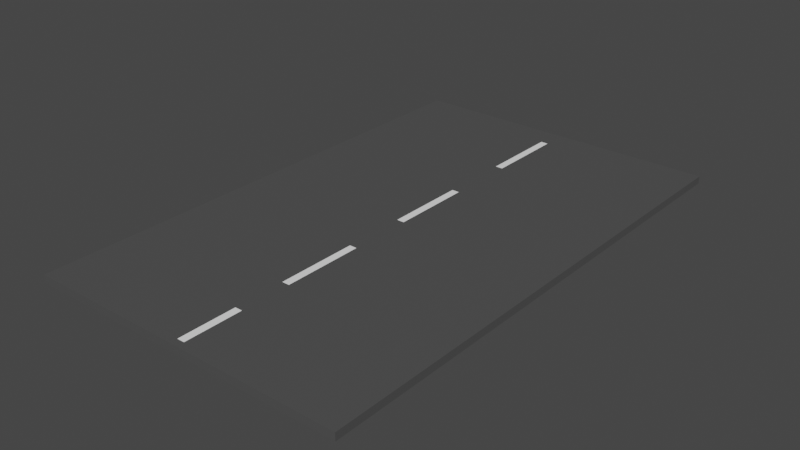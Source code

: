 # Source: Straight.blend  (saved by Blender 2.81.16; exported with 4.5.12 LTS)
import bpy
from mathutils import Matrix  # noqa: F401  (used for matrix-valued properties, if any)

bpy.ops.wm.read_factory_settings(use_empty=True)
scene = bpy.context.scene
scene.name = 'Scene'

# ---- collections
col_collection = bpy.data.collections.new('Collection'); scene.collection.children.link(col_collection)

# ---- materials (node trees are filled in below, after node groups)
mat_material_001 = bpy.data.materials.new('Material.001')
mat_material_001.use_transparent_shadow = False
mat_material_002 = bpy.data.materials.new('Material.002')
mat_material_002.use_transparent_shadow = False

# ---- material node trees
mat_material_001.use_nodes = True; mat_material_001.node_tree.nodes.clear()
_N = mat_material_001.node_tree.nodes; _L = mat_material_001.node_tree.links
n0 = _N.new('ShaderNodeOutputMaterial'); n0.name = 'Material Output'; n0.location = (300, 300)
n1 = _N.new('ShaderNodeBsdfPrincipled'); n1.name = 'Principled BSDF'; n1.location = (10, 300)
n1.distribution = 'GGX'
n1.subsurface_method = 'BURLEY'
n1.inputs[0].default_value = (0.08022, 0.08022, 0.08022, 1.0)
n1.inputs[3].default_value = 1.45
n1.inputs[27].default_value = (0.0, 0.0, 0.0, 1.0)
n1.inputs[28].default_value = 1.0
_L.new(n1.outputs[0], n0.inputs[0])
n0.is_active_output = True
mat_material_002.use_nodes = True; mat_material_002.node_tree.nodes.clear()
_N = mat_material_002.node_tree.nodes; _L = mat_material_002.node_tree.links
n0 = _N.new('ShaderNodeOutputMaterial'); n0.name = 'Material Output'; n0.location = (300, 300)
n1 = _N.new('ShaderNodeBsdfPrincipled'); n1.name = 'Principled BSDF'; n1.location = (10, 300)
n1.distribution = 'GGX'
n1.subsurface_method = 'BURLEY'
n1.inputs[0].default_value = (1.0, 1.0, 1.0, 1.0)
n1.inputs[3].default_value = 1.45
n1.inputs[27].default_value = (0.0, 0.0, 0.0, 1.0)
n1.inputs[28].default_value = 1.0
_L.new(n1.outputs[0], n0.inputs[0])
n0.is_active_output = True

# ---- world
world_world = bpy.data.worlds.new('World'); scene.world = world_world
world_world.use_nodes = True; world_world.node_tree.nodes.clear()
_N = world_world.node_tree.nodes; _L = world_world.node_tree.links
n0 = _N.new('ShaderNodeOutputWorld'); n0.name = 'World Output'; n0.location = (300, 300)
n1 = _N.new('ShaderNodeBackground'); n1.name = 'Background'; n1.location = (10, 300)
n1.inputs[0].default_value = (0.05088, 0.05088, 0.05088, 1.0)
_L.new(n1.outputs[0], n0.inputs[0])
n0.is_active_output = True
world_world.color = (0.05088, 0.05088, 0.05088)
world_world.use_sun_shadow = False
world_world.sun_shadow_jitter_overblur = 0.0

# ---- meshes
me_cube_001 = bpy.data.meshes.new('Cube.001')
me_cube_001.from_pydata([(-1.0, -1.0, -1.0), (-1.0, -1.0, 1.0), (-1.0, 1.0, -1.0), (-1.0, 1.0, 1.0), (1.0, -1.0, -1.0), (1.0, -1.0, 1.0), (1.0, 1.0, -1.0), (1.0, 1.0, 1.0)], [], [(0, 1, 3, 2), (2, 3, 7, 6), (6, 7, 5, 4), (4, 5, 1, 0), (2, 6, 4, 0), (7, 3, 1, 5)])
_uv = me_cube_001.uv_layers.new(name='UVMap')
_uv.uv.foreach_set('vector', [0.375, 0.0, 0.625, 0.0, 0.625, 0.25, 0.375, 0.25, 0.375, 0.25, 0.625, 0.25, 0.625, 0.5, 0.375, 0.5, 0.375, 0.5, 0.625, 0.5, 0.625, 0.75, 0.375, 0.75, 0.375, 0.75, 0.625, 0.75, 0.625, 1.0, 0.375, 1.0, 0.125, 0.5, 0.375, 0.5, 0.375, 0.75, 0.125, 0.75, 0.625, 0.5, 0.875, 0.5, 0.875, 0.75, 0.625, 0.75])
me_cube_001.materials.append(mat_material_001)
me_cube_001.use_remesh_fix_poles = True
me_cube_001.use_remesh_preserve_attributes = False
me_cube_001.use_mirror_vertex_groups = False
me_cube_001.update()
me_plane = bpy.data.meshes.new('Plane')
me_plane.from_pydata([(-1.0, -1.0, 0.0), (1.0, -1.0, 0.0), (-1.0, 1.0, 0.0), (1.0, 1.0, 0.0)], [], [(0, 1, 3, 2)])
_uv = me_plane.uv_layers.new(name='UVMap')
_uv.uv.foreach_set('vector', [0.0, 0.0, 1.0, 0.0, 1.0, 1.0, 0.0, 1.0])
me_plane.materials.append(mat_material_002)
me_plane.use_remesh_fix_poles = True
me_plane.use_remesh_preserve_attributes = False
me_plane.use_mirror_vertex_groups = False
me_plane.update()
me_plane_001 = bpy.data.meshes.new('Plane.001')
me_plane_001.from_pydata([(-1.0, -1.0, 0.0), (1.0, -1.0, 0.0), (-1.0, 1.0, 0.0), (1.0, 1.0, 0.0)], [], [(0, 1, 3, 2)])
_uv = me_plane_001.uv_layers.new(name='UVMap')
_uv.uv.foreach_set('vector', [0.0, 0.0, 1.0, 0.0, 1.0, 1.0, 0.0, 1.0])
me_plane_001.materials.append(mat_material_002)
me_plane_001.use_remesh_fix_poles = True
me_plane_001.use_remesh_preserve_attributes = False
me_plane_001.use_mirror_vertex_groups = False
me_plane_001.update()
me_plane_002 = bpy.data.meshes.new('Plane.002')
me_plane_002.from_pydata([(-1.0, -1.0, 0.0), (1.0, -1.0, 0.0), (-1.0, 1.0, 0.0), (1.0, 1.0, 0.0)], [], [(0, 1, 3, 2)])
_uv = me_plane_002.uv_layers.new(name='UVMap')
_uv.uv.foreach_set('vector', [0.0, 0.0, 1.0, 0.0, 1.0, 1.0, 0.0, 1.0])
me_plane_002.materials.append(mat_material_002)
me_plane_002.use_remesh_fix_poles = True
me_plane_002.use_remesh_preserve_attributes = False
me_plane_002.use_mirror_vertex_groups = False
me_plane_002.update()
me_plane_003 = bpy.data.meshes.new('Plane.003')
me_plane_003.from_pydata([(-1.0, -1.0, 0.0), (1.0, -1.0, 0.0), (-1.0, 1.0, 0.0), (1.0, 1.0, 0.0)], [], [(0, 1, 3, 2)])
_uv = me_plane_003.uv_layers.new(name='UVMap')
_uv.uv.foreach_set('vector', [0.0, 0.0, 1.0, 0.0, 1.0, 1.0, 0.0, 1.0])
me_plane_003.materials.append(mat_material_002)
me_plane_003.use_remesh_fix_poles = True
me_plane_003.use_remesh_preserve_attributes = False
me_plane_003.use_mirror_vertex_groups = False
me_plane_003.update()

# ---- objects
ob_cube = bpy.data.objects.new('Cube', me_cube_001)
ob_plane = bpy.data.objects.new('Plane', me_plane)
ob_plane_001 = bpy.data.objects.new('Plane.001', me_plane_001)
ob_plane_002 = bpy.data.objects.new('Plane.002', me_plane_002)
ob_plane_003 = bpy.data.objects.new('Plane.003', me_plane_003)

# ---- transforms, parenting, visibility, modifiers, constraints
ob_cube.location = (0.0, 0.0, 0.0)
ob_cube.scale = (2.0, 3.216, 0.04628)
ob_cube.lineart.crease_threshold = 0.0
ob_plane.location = (0.0, 2.391, 0.04694)
ob_plane.scale = (0.04593, 0.5033, 0.9169)
ob_plane.lineart.crease_threshold = 0.0
ob_plane_001.location = (0.0, 0.5103, 0.04694)
ob_plane_001.scale = (0.04593, 0.5033, 0.9169)
ob_plane_001.lineart.crease_threshold = 0.0
ob_plane_002.location = (0.0, -1.276, 0.04694)
ob_plane_002.scale = (0.04593, 0.5033, 0.9169)
ob_plane_002.lineart.crease_threshold = 0.0
ob_plane_003.location = (0.0, -2.769, 0.04694)
ob_plane_003.scale = (0.04593, 0.3584, 0.9169)
ob_plane_003.lineart.crease_threshold = 0.0

# ---- collection membership
col_collection.objects.link(ob_cube)
col_collection.objects.link(ob_plane)
col_collection.objects.link(ob_plane_001)
col_collection.objects.link(ob_plane_002)
col_collection.objects.link(ob_plane_003)

# ---- scene / render settings (as saved in the file)
scene.frame_start = 1; scene.frame_end = 250; scene.frame_set(1)
scene.render.engine = 'BLENDER_EEVEE_NEXT'
scene.cycles.use_denoising = False
scene.cycles.samples = 128
scene.cycles.sampling_pattern = 'TABULATED_SOBOL'
scene.cycles.use_adaptive_sampling = False
scene.cycles.use_light_tree = False
scene.view_settings.view_transform = 'Filmic'
bpy.context.view_layer.update()

# ---- added for rendering (the .blend has no active camera and no usable light): camera, sun
cam_auto = bpy.data.cameras.new('AutoCamera')
cam_auto.lens = 50.0
cam_auto.sensor_width = 36.0
cam_auto.clip_end = 1000.0
ob_auto_camera = bpy.data.objects.new('AutoCamera', cam_auto)
scene.collection.objects.link(ob_auto_camera)
ob_auto_camera.location = (7.00776, -8.40931, 5.60654)
ob_auto_camera.rotation_euler = (1.09748, -7.21219e-08, 0.694738)
scene.camera = ob_auto_camera
light_auto_sun = bpy.data.lights.new('AutoSun', 'SUN')
light_auto_sun.energy = 3.0
light_auto_sun.angle = 0.0523599
ob_auto_sun = bpy.data.objects.new('AutoSun', light_auto_sun)
scene.collection.objects.link(ob_auto_sun)
ob_auto_sun.rotation_euler = (0.872665, 0.174533, 0.523599)
bpy.context.view_layer.update()
